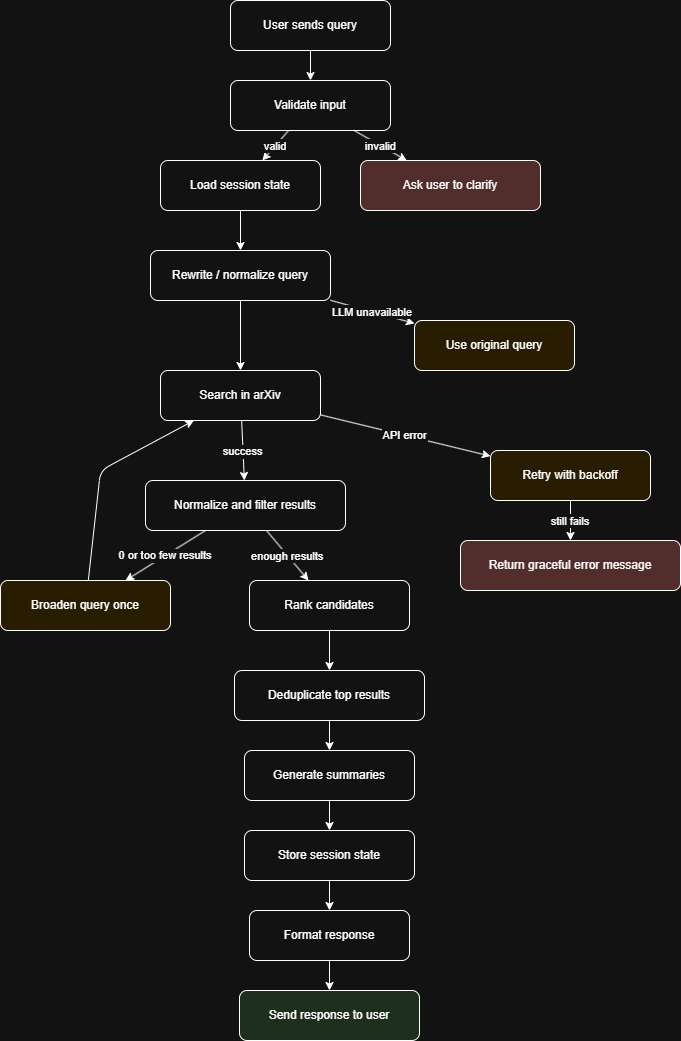

The diagram above was exported from draw.io. Its source (the exported page's mxGraphModel, read from the mxfile embedded in the PNG):
<mxGraphModel dx="3751" dy="959" grid="1" gridSize="10" guides="1" tooltips="1" connect="1" arrows="1" fold="1" page="1" pageScale="1" pageWidth="827" pageHeight="1169" math="0" shadow="0">
  <root>
    <mxCell id="0" />
    <mxCell id="1" parent="0" />
    <mxCell id="2" parent="1" style="rounded=1;whiteSpace=wrap;html=1;" value="User sends query" vertex="1">
      <mxGeometry height="50" width="160" x="170" y="30" as="geometry" />
    </mxCell>
    <mxCell id="3" parent="1" style="rounded=1;whiteSpace=wrap;html=1;" value="Validate input" vertex="1">
      <mxGeometry height="50" width="160" x="170" y="110" as="geometry" />
    </mxCell>
    <mxCell id="4" parent="1" style="rounded=1;whiteSpace=wrap;html=1;fillColor=#f8cecc;" value="Ask user to clarify" vertex="1">
      <mxGeometry height="50" width="180" x="300" y="190" as="geometry" />
    </mxCell>
    <mxCell id="5" parent="1" style="rounded=1;whiteSpace=wrap;html=1;" value="Load session state" vertex="1">
      <mxGeometry height="50" width="160" x="100" y="190" as="geometry" />
    </mxCell>
    <mxCell id="6" parent="1" style="rounded=1;whiteSpace=wrap;html=1;" value="Rewrite / normalize query" vertex="1">
      <mxGeometry height="50" width="180" x="90" y="280" as="geometry" />
    </mxCell>
    <mxCell id="7" parent="1" style="rounded=1;whiteSpace=wrap;html=1;fillColor=#fff2cc;" value="Use original query" vertex="1">
      <mxGeometry height="50" width="160" x="354" y="350" as="geometry" />
    </mxCell>
    <mxCell id="8" parent="1" style="rounded=1;whiteSpace=wrap;html=1;" value="Search in arXiv" vertex="1">
      <mxGeometry height="50" width="160" x="100" y="400" as="geometry" />
    </mxCell>
    <mxCell id="9" parent="1" style="rounded=1;whiteSpace=wrap;html=1;fillColor=#fff2cc;" value="Retry with backoff" vertex="1">
      <mxGeometry height="50" width="160" x="430" y="480" as="geometry" />
    </mxCell>
    <mxCell id="10" parent="1" style="rounded=1;whiteSpace=wrap;html=1;fillColor=#f8cecc;" value="Return graceful error message" vertex="1">
      <mxGeometry height="50" width="220" x="400" y="570" as="geometry" />
    </mxCell>
    <mxCell id="11" parent="1" style="rounded=1;whiteSpace=wrap;html=1;" value="Normalize and filter results" vertex="1">
      <mxGeometry height="50" width="200" x="85" y="510" as="geometry" />
    </mxCell>
    <mxCell id="12" parent="1" style="rounded=1;whiteSpace=wrap;html=1;fillColor=#fff2cc;" value="Broaden query once" vertex="1">
      <mxGeometry height="50" width="170" x="-60" y="610" as="geometry" />
    </mxCell>
    <mxCell id="13" parent="1" style="rounded=1;whiteSpace=wrap;html=1;" value="Rank candidates" vertex="1">
      <mxGeometry height="50" width="160" x="189" y="610" as="geometry" />
    </mxCell>
    <mxCell id="14" parent="1" style="rounded=1;whiteSpace=wrap;html=1;" value="Deduplicate top results" vertex="1">
      <mxGeometry height="50" width="190" x="174" y="700" as="geometry" />
    </mxCell>
    <mxCell id="15" parent="1" style="rounded=1;whiteSpace=wrap;html=1;" value="Generate summaries" vertex="1">
      <mxGeometry height="50" width="170" x="184" y="780" as="geometry" />
    </mxCell>
    <mxCell id="16" parent="1" style="rounded=1;whiteSpace=wrap;html=1;" value="Store session state" vertex="1">
      <mxGeometry height="50" width="170" x="184" y="860" as="geometry" />
    </mxCell>
    <mxCell id="17" parent="1" style="rounded=1;whiteSpace=wrap;html=1;" value="Format response" vertex="1">
      <mxGeometry height="50" width="160" x="189" y="940" as="geometry" />
    </mxCell>
    <mxCell id="18" parent="1" style="rounded=1;whiteSpace=wrap;html=1;fillColor=#d5e8d4;" value="Send response to user" vertex="1">
      <mxGeometry height="50" width="180" x="179" y="1020" as="geometry" />
    </mxCell>
    <mxCell id="19" edge="1" parent="1" source="2" target="3">
      <mxGeometry relative="1" as="geometry" />
    </mxCell>
    <mxCell id="20" edge="1" parent="1" source="3" target="4" value="invalid">
      <mxGeometry relative="1" as="geometry" />
    </mxCell>
    <mxCell id="21" edge="1" parent="1" source="3" target="5" value="valid">
      <mxGeometry relative="1" as="geometry" />
    </mxCell>
    <mxCell id="22" edge="1" parent="1" source="5" target="6">
      <mxGeometry relative="1" as="geometry" />
    </mxCell>
    <mxCell id="23" edge="1" parent="1" source="6" target="7" value="LLM unavailable">
      <mxGeometry relative="1" as="geometry" />
    </mxCell>
    <mxCell id="24" edge="1" parent="1" source="6" style="exitX=0.5;exitY=1;exitDx=0;exitDy=0;rounded=1;curved=0;" target="8">
      <mxGeometry relative="1" as="geometry">
        <Array as="points" />
        <mxPoint x="180" y="440" as="sourcePoint" />
      </mxGeometry>
    </mxCell>
    <mxCell id="25" edge="1" parent="1" source="8" target="9" value="API error">
      <mxGeometry relative="1" as="geometry" />
    </mxCell>
    <mxCell id="26" edge="1" parent="1" source="9" target="10" value="still fails">
      <mxGeometry relative="1" as="geometry" />
    </mxCell>
    <mxCell id="27" edge="1" parent="1" source="8" target="11" value="success">
      <mxGeometry relative="1" as="geometry" />
    </mxCell>
    <mxCell id="28" edge="1" parent="1" source="11" target="12" value="0 or too few results">
      <mxGeometry relative="1" as="geometry" />
    </mxCell>
    <mxCell id="29" edge="1" parent="1" source="12" style="rounded=1;curved=0;" target="8">
      <mxGeometry relative="1" as="geometry">
        <Array as="points">
          <mxPoint x="40" y="500" />
        </Array>
      </mxGeometry>
    </mxCell>
    <mxCell id="30" edge="1" parent="1" source="11" target="13" value="enough results">
      <mxGeometry relative="1" as="geometry" />
    </mxCell>
    <mxCell id="31" edge="1" parent="1" source="13" target="14">
      <mxGeometry relative="1" as="geometry" />
    </mxCell>
    <mxCell id="32" edge="1" parent="1" source="14" target="15">
      <mxGeometry relative="1" as="geometry" />
    </mxCell>
    <mxCell id="33" edge="1" parent="1" source="15" target="16">
      <mxGeometry relative="1" as="geometry" />
    </mxCell>
    <mxCell id="34" edge="1" parent="1" source="16" target="17">
      <mxGeometry relative="1" as="geometry" />
    </mxCell>
    <mxCell id="35" edge="1" parent="1" source="17" target="18">
      <mxGeometry relative="1" as="geometry" />
    </mxCell>
  </root>
</mxGraphModel>